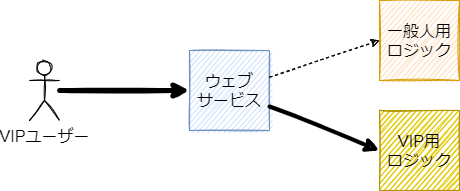

The diagram above was exported from draw.io. Its source (the exported page's mxGraphModel, read from the mxfile embedded in the PNG):
<mxGraphModel dx="1102" dy="865" grid="1" gridSize="10" guides="1" tooltips="1" connect="1" arrows="1" fold="1" page="1" pageScale="1" pageWidth="827" pageHeight="1169" math="0" shadow="0">
  <root>
    <mxCell id="0" />
    <mxCell id="1" parent="0" />
    <mxCell id="KjePwKRqDKgU4cBN8CqN-1" value="VIPユーザー" style="shape=umlActor;verticalLabelPosition=bottom;verticalAlign=top;html=1;outlineConnect=0;fontSize=16;sketch=1;" vertex="1" parent="1">
      <mxGeometry x="190" y="330" width="30" height="60" as="geometry" />
    </mxCell>
    <mxCell id="KjePwKRqDKgU4cBN8CqN-4" value="ウェブ&lt;br&gt;サービス" style="whiteSpace=wrap;html=1;aspect=fixed;fontSize=16;fillColor=#dae8fc;strokeColor=#6c8ebf;sketch=1;" vertex="1" parent="1">
      <mxGeometry x="350" y="320" width="80" height="80" as="geometry" />
    </mxCell>
    <mxCell id="KjePwKRqDKgU4cBN8CqN-5" value="一般人用&lt;br&gt;ロジック" style="whiteSpace=wrap;html=1;aspect=fixed;fontSize=16;fillColor=#ffe6cc;strokeColor=#d79b00;sketch=1;" vertex="1" parent="1">
      <mxGeometry x="540" y="270" width="80" height="80" as="geometry" />
    </mxCell>
    <mxCell id="KjePwKRqDKgU4cBN8CqN-6" value="VIP用&lt;br&gt;ロジック" style="whiteSpace=wrap;html=1;aspect=fixed;fontSize=16;fillColor=#e3c800;fontColor=#000000;strokeColor=#B09500;sketch=1;" vertex="1" parent="1">
      <mxGeometry x="540" y="380" width="80" height="80" as="geometry" />
    </mxCell>
    <mxCell id="KjePwKRqDKgU4cBN8CqN-8" value="" style="endArrow=classic;html=1;rounded=0;fontSize=16;entryX=0;entryY=0.5;entryDx=0;entryDy=0;strokeWidth=5;sketch=1;" edge="1" parent="1" source="KjePwKRqDKgU4cBN8CqN-1" target="KjePwKRqDKgU4cBN8CqN-4">
      <mxGeometry width="50" height="50" relative="1" as="geometry">
        <mxPoint x="270" y="460" as="sourcePoint" />
        <mxPoint x="320" y="410" as="targetPoint" />
      </mxGeometry>
    </mxCell>
    <mxCell id="KjePwKRqDKgU4cBN8CqN-9" value="" style="endArrow=classic;html=1;rounded=0;fontSize=16;entryX=0;entryY=0.5;entryDx=0;entryDy=0;strokeWidth=4;sketch=1;" edge="1" parent="1" source="KjePwKRqDKgU4cBN8CqN-4" target="KjePwKRqDKgU4cBN8CqN-6">
      <mxGeometry width="50" height="50" relative="1" as="geometry">
        <mxPoint x="230" y="370" as="sourcePoint" />
        <mxPoint x="360" y="370" as="targetPoint" />
      </mxGeometry>
    </mxCell>
    <mxCell id="KjePwKRqDKgU4cBN8CqN-10" value="" style="endArrow=classic;html=1;rounded=0;fontSize=16;entryX=0;entryY=0.5;entryDx=0;entryDy=0;dashed=1;sketch=1;" edge="1" parent="1" source="KjePwKRqDKgU4cBN8CqN-4" target="KjePwKRqDKgU4cBN8CqN-5">
      <mxGeometry width="50" height="50" relative="1" as="geometry">
        <mxPoint x="440" y="350" as="sourcePoint" />
        <mxPoint x="550" y="320" as="targetPoint" />
      </mxGeometry>
    </mxCell>
  </root>
</mxGraphModel>